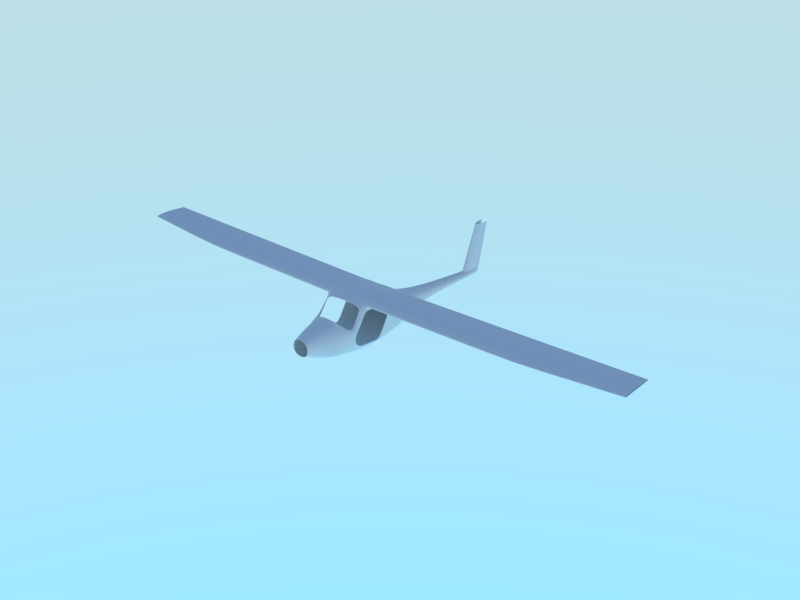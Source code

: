 # Source: pipistrel-virus.blend  (saved by Blender 2.70.5; exported with 4.5.12 LTS)
import bpy
from mathutils import Matrix  # noqa: F401  (used for matrix-valued properties, if any)

bpy.ops.wm.read_factory_settings(use_empty=True)
scene = bpy.context.scene
scene.name = 'Scene'

# ---- collections
col_collection_1 = bpy.data.collections.new('Collection 1'); scene.collection.children.link(col_collection_1)
col_collection_10 = bpy.data.collections.new('Collection 10'); scene.collection.children.link(col_collection_10)
col_collection_10.hide_render = True
col_collection_10.hide_viewport = True

# ---- materials (node trees are filled in below, after node groups)
mat_body = bpy.data.materials.new('body')
mat_body.alpha_threshold = 0.0
mat_body.use_transparent_shadow = False
mat_body.roughness = 0.5
mat_body.line_color = (0.0, 0.0, 0.0, 1.0)

# ---- material node trees

# ---- world
world_world = bpy.data.worlds.new('World'); scene.world = world_world
world_world.use_nodes = True; world_world.node_tree.nodes.clear()
_N = world_world.node_tree.nodes; _L = world_world.node_tree.links
n0 = _N.new('ShaderNodeOutputWorld'); n0.name = 'World Output'; n0.location = (300, 300)
n1 = _N.new('ShaderNodeBackground'); n1.name = 'Background'; n1.location = (10, 300)
n1.inputs[1].default_value = 4.0
n2 = _N.new('ShaderNodeTexSky'); n2.name = 'Sky Texture'; n2.location = (-190, 300)
n2.sky_type = 'HOSEK_WILKIE'
n2.sun_elevation = 1.571
_L.new(n1.outputs[0], n0.inputs[0])
_L.new(n2.outputs[0], n1.inputs[0])
n0.is_active_output = True
world_world.color = (0.05088, 0.05088, 0.05088)
world_world.use_sun_shadow = False
world_world.sun_shadow_jitter_overblur = 0.0
world_world.cycles.sampling_method = 'MANUAL'
world_world.cycles.sample_map_resolution = 256

# ---- cameras
cam_camera = bpy.data.cameras.new('camera')
cam_camera.clip_end = 100.0
cam_camera.lens = 35.0
cam_camera.sensor_width = 32.0
cam_camera.sensor_height = 18.0
cam_camera.dof.focus_distance = 0.0
cam_camera.dof.aperture_fstop = 128.0

# ---- meshes
me_fuselage_001 = bpy.data.meshes.new('fuselage.001')
me_fuselage_001.from_pydata([(-0.5166, -0.5975, 0.5904), (-0.5166, -0.9298, 0.5997), (-0.5166, -1.595, 0.6264), (-0.5166, -1.085, 0.7053), (-0.5166, -1.323, 0.7554), (-0.5166, -1.558, 0.695), (-0.5166, -0.8899, 0.6626), (-0.5166, -1.364, 0.6267), (-0.5166, -1.059, 0.6088), (-0.5166, -1.605, 0.6568), (-0.5166, -0.6472, 0.5933), (-0.5166, -0.6186, 0.5963), (-3.917, -0.5975, 0.6479), (-3.917, -0.9298, 0.6533), (-3.917, -1.595, 0.6686), (-3.917, -1.085, 0.7138), (-3.917, -1.323, 0.7426), (-3.917, -1.558, 0.7079), (-3.917, -0.8899, 0.6942), (-3.917, -1.364, 0.6687), (-3.917, -1.059, 0.6584), (-3.917, -1.605, 0.686), (-3.917, -0.6472, 0.6496), (-3.917, -0.6186, 0.6513), (-6.0, -0.5975, 0.6848), (-6.0, -0.894, 0.688), (-6.0, -1.384, 0.6971), (-6.0, -0.9917, 0.7239), (-6.0, -1.162, 0.7409), (-6.0, -1.347, 0.7204), (-6.0, -0.8541, 0.7169), (-6.0, -1.203, 0.6972), (-6.0, -0.9661, 0.6911), (-6.0, -1.394, 0.7074), (-6.0, -0.6472, 0.6858), (-6.0, -0.6186, 0.6869)], [], [(0, 11, 6, 3, 4, 5, 9, 2, 7, 8, 1, 10), (23, 35, 30, 18), (11, 23, 18, 6), (10, 22, 12, 0), (5, 17, 21, 9), (7, 19, 20, 8), (2, 14, 19, 7), (6, 18, 15, 3), (8, 20, 13, 1), (4, 16, 17, 5), (3, 15, 16, 4), (9, 21, 14, 2), (1, 13, 22, 10), (0, 12, 23, 11), (22, 34, 24, 12), (17, 29, 33, 21), (19, 31, 32, 20), (14, 26, 31, 19), (18, 30, 27, 15), (20, 32, 25, 13), (16, 28, 29, 17), (15, 27, 28, 16), (21, 33, 26, 14), (13, 25, 34, 22), (12, 24, 35, 23)])
me_fuselage_001.polygons.foreach_set('use_smooth', [True] * 25)
_k = set([(0, 10), (0, 11), (1, 8), (1, 10), (2, 7), (2, 9), (3, 4), (3, 6), (4, 5), (5, 9), (6, 11), (7, 8), (12, 22), (12, 23), (13, 20), (13, 22), (14, 19), (14, 21), (15, 16), (15, 18), (16, 17), (17, 21), (18, 23), (19, 20)])
me_fuselage_001.attributes.new('sharp_edge', 'BOOLEAN', 'EDGE').data.foreach_set('value', [ (min(e.vertices), max(e.vertices)) in _k for e in me_fuselage_001.edges])
_k = {(0, 11): 1.0, (1, 10): 1.0, (2, 9): 1.0, (3, 4): 1.0, (4, 5): 1.0, (1, 8): 1.0, (3, 6): 1.0, (2, 7): 1.0, (7, 8): 1.0, (5, 9): 1.0, (0, 10): 1.0, (6, 11): 1.0, (12, 23): 0.89804, (13, 22): 0.89804, (14, 21): 0.89804, (15, 16): 0.89804, (16, 17): 0.89804, (13, 20): 0.89804, (15, 18): 0.89804, (14, 19): 0.89804, (19, 20): 0.89804, (17, 21): 0.89804, (12, 22): 0.89804, (18, 23): 0.89804}
me_fuselage_001.attributes.new('crease_edge', 'FLOAT', 'EDGE').data.foreach_set('value', [_k.get((min(e.vertices), max(e.vertices)), 0.0) for e in me_fuselage_001.edges])
me_fuselage_001.materials.append(mat_body)
me_fuselage_001.use_remesh_preserve_volume = False
me_fuselage_001.use_remesh_preserve_attributes = False
me_fuselage_001.use_mirror_vertex_groups = False
me_fuselage_001.update()
me_fuselage = bpy.data.meshes.new('fuselage')
me_fuselage.from_pydata([(4.297e-19, -0.2363, 0.387), (0.2592, 2.384e-07, -0.2085), (3.038e-08, 2.384e-07, -0.2483), (0.0, -2.384e-07, 0.2384), (4.984e-08, -0.3, -0.2879), (0.3292, -0.2479, -0.2341), (0.4289, -0.2479, -0.05751), (0.319, -0.2059, 0.284), (0.336, 0.0, -0.08832), (0.2592, -2.384e-07, 0.1573), (0.1268, 0.7, -0.1978), (1.49e-08, 0.7, -0.22), (0.0, 0.7, 0.0553), (0.1644, 0.7, -0.1276), (0.1268, 0.7, 0.009893), (-5.183e-19, -1.174, 0.7337), (6.04e-08, -0.6548, -0.3449), (0.4535, -0.5515, -0.278), (0.517, -0.5274, -0.03661), (0.3193, -0.2843, 0.3712), (0.0, -1.323, 0.7554), (6.623e-08, -1.248, -0.4078), (0.4719, -1.248, -0.2949), (0.5505, -1.276, -0.1477), (0.49, -0.9348, 0.396), (-2.927e-18, -1.665, 0.67), (5.707e-08, -1.876, -0.3824), (0.4189, -1.875, -0.2869), (0.5126, -1.838, -0.1356), (0.435, -1.726, 0.5784), (7.069e-11, -2.266, 0.4302), (3.904e-08, -2.436, -0.2466), (0.3412, -2.433, -0.2014), (0.3689, -2.427, -0.06311), (0.2815, -2.269, 0.3426), (0.0, -2.6, 0.4016), (2.59e-08, -2.708, -0.1575), (0.2447, -2.708, -0.104), (0.2719, -2.708, -0.005858), (0.2361, -2.6, 0.3024), (0.0, -2.93, 0.3161), (1.342e-08, -2.93, -0.06941), (0.1349, -2.93, -0.009181), (0.171, -2.93, 0.04787), (0.1464, -2.93, 0.242), (0.355, -1.677, 0.6455), (0.2159, -2.265, 0.3961), (0.1891, -2.6, 0.3424), (0.1264, -2.93, 0.2646), (0.07879, 2.27, -0.2963), (1.118e-08, 2.27, -0.3092), (1.329e-18, 2.138, -0.1466), (0.1021, 2.27, -0.2554), (0.04626, 2.228, -0.1656), (0.5166, -0.5954, 0.5904), (0.5166, -0.9298, 0.5997), (0.5166, -1.595, 0.6264), (0.5166, -1.085, 0.7053), (0.5166, -1.323, 0.7554), (0.5166, -1.558, 0.695), (0.4543, -1.323, 0.7568), (0.4317, -1.612, 0.6665), (0.4289, -1.147, 0.7236), (0.5012, -1.635, 0.5699), (0.4865, -1.016, 0.4978), (0.3755, -0.5037, 0.5344), (-1.976e-18, -0.3371, 0.4541), (0.5166, -0.8837, 0.6639), (0.0, -0.8837, 0.6639), (0.4025, -0.8837, 0.6639), (0.3101, 0.0, 0.05696), (0.395, -0.2479, 0.1394), (0.1565, 0.7, -0.04629), (0.4697, -0.4487, 0.2318), (0.5475, -0.9894, 0.3037), (0.4051, -2.358, 0.08564), (0.2921, -2.67, 0.1105), (0.1857, -2.93, 0.1174), (0.1068, 2.27, -0.208), (0.422, -2.079, 0.2981), (1.787e-11, -2.191, 0.4704), (0.4181, -2.256, -0.06334), (0.3677, -2.315, -0.2263), (4.337e-08, -2.318, -0.2848), (0.2423, -2.161, 0.4296), (0.4557, -2.191, 0.09232), (0.4601, -1.932, 0.3032), (0.5088, -1.96, 0.003279), (0.4021, -2.029, -0.2726), (5.299e-08, -2.031, -0.3568), (0.5178, -1.944, 0.1497), (2.651e-11, -1.67, 0.6549), (0.4173, -1.731, 0.5715), (0.3398, -1.68, 0.6371), (0.402, -2.082, 0.2979), (2.361e-11, -2.181, 0.4558), (0.2324, -2.15, 0.4126), (0.4397, -1.938, 0.3018), (0.5166, -1.364, 0.6267), (0.5194, -1.532, 0.5581), (0.5438, -1.407, -0.1633), (0.4663, -1.37, -0.295), (6.533e-08, -1.37, -0.4072), (0.4459, -1.808, 0.4622), (0.5065, -1.744, 0.3912), (0.4264, -1.815, 0.4577), (0.3231, 0.0, -0.01568), (0.4119, -0.2479, 0.04092), (0.1604, 0.7, -0.08696), (0.4933, -0.4877, 0.09758), (0.5542, -1.152, 0.0676), (0.1045, 2.27, -0.2317), (0.5273, -1.631, -0.1395), (0.4482, -1.577, -0.2974), (6.279e-08, -1.577, -0.4061), (0.5166, -1.059, 0.6088), (0.5008, -1.221, 0.5167), (0.4038, -1.699, 0.6214), (0.5166, -1.605, 0.6568), (0.4631, -1.622, 0.6331), (0.3875, -1.703, 0.6137), (0.478, -1.574, 0.681), (0.5034, -0.9822, 0.551), (0.441, -0.5737, 0.5662), (0.4854, -1.323, 0.7554), (0.4727, -1.116, 0.7144), (0.507, -1.602, 0.6072), (0.4635, -0.8837, 0.6639), (0.5126, -1.448, 0.5882), (0.5087, -1.14, 0.5627), (0.4945, -1.602, 0.6415), (0.4208, -1.323, 0.7565), (0.3781, -1.156, 0.7266), (0.4681, -1.68, 0.5741), (0.3945, -1.653, 0.6591), (0.4882, -0.9689, 0.4629), (0.3383, -0.4256, 0.4806), (0.3146, -0.8837, 0.6639), (0.3785, -2.302, 0.2306), (0.2922, -2.619, 0.2169), (0.1762, -2.93, 0.1844), (0.457, -2.125, 0.2348), (0.504, -1.934, 0.2633), (0.4922, -1.776, 0.4267), (0.4447, -1.671, 0.6272), (0.4536, -1.869, 0.3814), (0.5122, -1.855, 0.251), (0.4336, -1.875, 0.3784), (0.4986, -1.849, 0.3465), (0.5487, -0.8696, -0.05191), (0.4661, -0.8916, -0.2868), (6.459e-08, -0.8916, -0.3834), (0.5166, -0.6991, 0.5933), (0.3601, -0.3846, 0.3868), (0.3899, -0.5189, 0.5287), (0.5043, -0.5885, 0.2767), (0.5317, -0.782, 0.1021), (0.4575, -0.5889, 0.5638), (0.3561, -0.4667, 0.491), (0.5305, -1.276, -0.1477), (0.47, -0.9348, 0.396), (0.4926, -1.838, -0.1356), (0.4812, -1.635, 0.5699), (0.4665, -1.016, 0.4978), (0.5275, -0.9894, 0.3037), (0.4888, -1.96, 0.003279), (0.4978, -1.944, 0.1497), (0.4994, -1.532, 0.5581), (0.5238, -1.407, -0.1633), (0.4865, -1.744, 0.3912), (0.5342, -1.152, 0.0676), (0.5073, -1.631, -0.1395), (0.4808, -1.221, 0.5167), (0.4682, -0.9689, 0.4629), (0.4922, -1.855, 0.251), (0.06753, 2.632, -0.2979), (7.451e-09, 2.629, -0.3089), (0.0, 2.514, 0.8184), (0.06753, 2.64, -0.2633), (0.06753, 2.658, -0.1943), (0.06753, 2.651, -0.2226), (0.06753, 2.645, -0.2432), (0.05255, 2.677, 0.8184), (0.07, 2.912, 0.8184), (0.07879, 2.288, -0.0604), (0.06753, 2.684, -0.08764), (1.856e-10, 2.188, -0.0282), (0.0744, 2.759, 0.8184), (0.0884, 2.459, -0.2153), (0.08723, 2.457, -0.2375), (0.05813, 2.43, -0.1781), (0.07193, 2.45, -0.2971), (9.313e-09, 2.449, -0.3091), (0.08607, 2.454, -0.2594), (0.0744, 2.487, -0.07402), (0.0, 2.526, 0.8484), (0.05255, 2.689, 0.8484), (0.07, 2.9, 0.8484), (0.0744, 2.77, 0.8484), (3.797e-18, -0.5372, 0.5576), (-2.462e-18, -1.615, 0.6811), (4.261e-18, -0.7356, 0.6141), (0.5166, -0.6113, 0.5963), (0.3797, -0.5289, 0.5505), (0.4475, -0.5885, 0.5772), (0.3153, -0.4832, 0.5235), (0.4595, -1.993, 0.2799), (0.4715, -2.08, -0.03006), (0.3892, -2.152, -0.2536), (4.889e-08, -2.155, -0.3271), (0.5038, -2.009, 0.1244), (0.4394, -1.997, 0.2792), (0.4983, -2.001, 0.2477)], [], [(9, 14, 12, 3), (71, 70, 9, 7), (5, 1, 8, 6), (4, 2, 1, 5), (2, 11, 10, 1), (1, 10, 13, 8), (70, 72, 14, 9), (14, 53, 51, 12), (107, 109, 18, 6), (6, 18, 17, 5), (5, 17, 16, 4), (124, 121, 59, 58), (149, 23, 22, 150), (150, 22, 21, 151), (125, 124, 58, 57), (112, 28, 27, 113), (113, 27, 26, 114), (129, 122, 55, 115), (84, 80, 30, 46), (141, 79, 34, 138), (82, 81, 33, 32), (83, 82, 32, 31), (46, 30, 35, 47), (138, 34, 39, 139), (32, 33, 38, 37), (31, 32, 37, 36), (47, 35, 40, 48), (139, 39, 44, 140), (37, 38, 43, 42), (36, 37, 42, 41), (20, 200, 134, 131), (79, 84, 46, 34), (34, 46, 47, 39), (39, 47, 48, 44), (10, 11, 50, 49), (13, 10, 49, 52), (108, 13, 52, 111), (148, 145, 86, 142), (130, 126, 56, 118), (157, 123, 54, 152), (127, 125, 57, 67), (131, 134, 61, 60), (132, 131, 60, 62), (158, 136, 65, 154), (144, 133, 63, 119), (137, 132, 62, 69), (155, 153, 24, 74), (66, 19, 7, 0), (15, 132, 137, 68), (54, 202, 67, 57, 58, 59, 118, 56, 98, 115, 55, 152), (7, 9, 3, 0), (204, 127, 67, 202), (205, 137, 69, 203), (107, 106, 70, 71), (106, 108, 72, 70), (7, 19, 73, 71), (81, 85, 75, 33), (33, 75, 76, 38), (38, 76, 77, 43), (14, 72, 78, 53), (156, 155, 74, 110), (212, 206, 79, 141), (208, 207, 81, 82), (209, 208, 82, 83), (207, 210, 85, 81), (27, 28, 87, 88), (26, 27, 88, 89), (206, 86, 97, 211), (84, 79, 94, 96), (80, 84, 96, 95), (45, 25, 91, 93), (103, 29, 92, 105), (117, 45, 93, 120), (126, 128, 98, 56), (23, 100, 101, 22), (22, 101, 102, 21), (133, 29, 103, 143), (145, 103, 105, 147), (71, 73, 109, 107), (72, 108, 111, 78), (6, 8, 106, 107), (8, 13, 108, 106), (149, 156, 110, 23), (100, 112, 113, 101), (101, 113, 114, 102), (128, 129, 115, 98), (121, 130, 118, 59), (134, 144, 119, 61), (29, 117, 120, 92), (60, 61, 121, 124), (62, 60, 124, 125), (116, 64, 122, 129), (119, 63, 126, 130), (154, 65, 123, 157), (69, 62, 125, 127), (203, 69, 127, 204), (63, 99, 128, 126), (99, 116, 129, 128), (61, 119, 130, 121), (85, 141, 138, 75), (75, 138, 139, 76), (76, 139, 140, 77), (146, 148, 142, 90), (25, 45, 134, 200), (153, 19, 136, 158), (117, 29, 133, 144), (210, 212, 141, 85), (63, 133, 143, 104), (45, 117, 144, 134), (143, 103, 145, 148), (86, 145, 147, 97), (104, 143, 148, 146), (18, 149, 150, 17), (17, 150, 151, 16), (122, 157, 152, 55), (135, 158, 154, 64), (73, 19, 153, 155), (109, 73, 155, 156), (18, 109, 156, 149), (64, 154, 157, 122), (24, 153, 158, 135), (87, 28, 161, 165), (112, 100, 168, 171), (63, 104, 169, 162), (74, 24, 160, 164), (146, 90, 166, 174), (64, 116, 172, 163), (100, 23, 159, 168), (28, 112, 171, 161), (99, 63, 162, 167), (104, 146, 174, 169), (23, 110, 170, 159), (90, 87, 165, 166), (116, 99, 167, 172), (135, 64, 163, 173), (24, 135, 173, 160), (110, 74, 164, 170), (188, 189, 181, 180), (190, 188, 180, 179), (194, 185, 183, 187), (191, 192, 176, 175), (193, 191, 175, 178), (189, 193, 178, 181), (186, 184, 182, 177), (190, 179, 185, 194), (51, 53, 184, 186), (78, 111, 189, 188), (53, 78, 188, 190), (184, 194, 187, 182), (49, 50, 192, 191), (52, 49, 191, 193), (111, 52, 193, 189), (53, 190, 194, 184), (187, 183, 197, 198), (177, 182, 196, 195), (182, 187, 198, 196), (20, 131, 132, 15), (201, 68, 137, 205), (19, 66, 199, 136), (123, 204, 202, 54), (136, 205, 203, 65), (65, 203, 204, 123), (199, 201, 205, 136), (142, 86, 206, 212), (88, 87, 207, 208), (89, 88, 208, 209), (87, 90, 210, 207), (79, 206, 211, 94), (90, 142, 212, 210)])
me_fuselage.polygons.foreach_set('use_smooth', [True] * 169)
_k = set([(23, 100), (23, 110), (24, 74), (24, 135), (25, 45), (28, 87), (28, 112), (29, 103), (29, 117), (45, 117), (51, 53), (53, 190), (54, 152), (54, 202), (55, 115), (55, 152), (56, 98), (56, 118), (57, 58), (57, 67), (58, 59), (59, 118), (63, 99), (63, 104), (64, 116), (64, 135), (67, 202), (74, 110), (79, 84), (79, 206), (80, 84), (86, 145), (86, 206), (87, 90), (90, 146), (91, 93), (92, 105), (92, 120), (93, 120), (94, 96), (94, 211), (95, 96), (97, 147), (97, 211), (98, 115), (99, 116), (100, 112), (103, 145), (104, 146), (105, 147), (159, 168), (159, 170), (160, 164), (160, 173), (161, 165), (161, 171), (162, 167), (162, 169), (163, 172), (163, 173), (164, 170), (165, 166), (166, 174), (167, 172), (168, 171), (169, 174), (175, 176), (175, 178), (178, 181), (179, 180), (179, 190), (180, 181)])
me_fuselage.attributes.new('sharp_edge', 'BOOLEAN', 'EDGE').data.foreach_set('value', [ (min(e.vertices), max(e.vertices)) in _k for e in me_fuselage.edges])
_k = {(23, 110): 1.0, (54, 202): 1.0, (29, 117): 1.0, (34, 46): 0.8, (29, 103): 1.0, (28, 87): 1.0, (25, 45): 1.0, (30, 46): 0.8, (51, 53): 1.0, (55, 152): 1.0, (56, 118): 1.0, (57, 58): 1.0, (58, 59): 1.0, (24, 135): 1.0, (23, 100): 1.0, (55, 115): 1.0, (64, 116): 1.0, (57, 67): 1.0, (24, 74): 1.0, (53, 78): 0.49804, (63, 104): 1.0, (80, 84): 1.0, (79, 84): 1.0, (79, 206): 1.0, (87, 90): 1.0, (92, 120): 1.0, (92, 105): 1.0, (91, 93): 1.0, (95, 96): 1.0, (94, 96): 1.0, (94, 211): 1.0, (56, 98): 1.0, (63, 99): 1.0, (28, 112): 1.0, (86, 145): 1.0, (90, 146): 1.0, (97, 147): 1.0, (74, 110): 1.0, (100, 112): 1.0, (98, 115): 1.0, (99, 116): 1.0, (45, 117): 1.0, (59, 118): 1.0, (93, 120): 1.0, (64, 135): 1.0, (103, 145): 1.0, (104, 146): 1.0, (105, 147): 1.0, (54, 152): 1.0, (159, 170): 1.0, (161, 165): 1.0, (160, 173): 1.0, (159, 168): 1.0, (163, 172): 1.0, (160, 164): 1.0, (162, 169): 1.0, (165, 166): 1.0, (162, 167): 1.0, (161, 171): 1.0, (166, 174): 1.0, (164, 170): 1.0, (168, 171): 1.0, (167, 172): 1.0, (163, 173): 1.0, (169, 174): 1.0, (178, 181): 1.0, (175, 178): 1.0, (175, 176): 1.0, (182, 187): 1.0, (179, 180): 1.0, (180, 181): 1.0, (53, 190): 1.0, (177, 182): 1.0, (183, 185): 1.0, (179, 185): 1.0, (183, 187): 1.0, (179, 190): 1.0, (196, 198): 1.0, (195, 196): 1.0, (197, 198): 1.0, (183, 197): 1.0, (67, 202): 1.0, (86, 206): 1.0, (97, 211): 1.0}
me_fuselage.attributes.new('crease_edge', 'FLOAT', 'EDGE').data.foreach_set('value', [_k.get((min(e.vertices), max(e.vertices)), 0.0) for e in me_fuselage.edges])
me_fuselage.materials.append(mat_body)
me_fuselage.use_remesh_preserve_volume = False
me_fuselage.use_remesh_preserve_attributes = False
me_fuselage.use_mirror_vertex_groups = False
me_fuselage.update()
me_dimensions = bpy.data.meshes.new('dimensions')
me_dimensions.from_pydata([(-1.0, -1.0, -1.0), (-1.0, 1.0, -1.0), (1.0, 1.0, -1.0), (1.0, -1.0, -1.0), (-1.0, -1.0, 1.0), (-1.0, 1.0, 1.0), (1.0, 1.0, 1.0), (1.0, -1.0, 1.0)], [], [])
me_dimensions.use_remesh_preserve_volume = False
me_dimensions.use_remesh_preserve_attributes = False
me_dimensions.use_mirror_vertex_groups = False
me_dimensions.update()

# ---- objects
ob_fuselage_001 = bpy.data.objects.new('fuselage.001', me_fuselage_001)
ob_fuselage = bpy.data.objects.new('fuselage', me_fuselage)
ob_dimensions = bpy.data.objects.new('dimensions', me_dimensions)
ob_camera_focus_at = bpy.data.objects.new('camera focus at', None)
ob_camera_point_at = bpy.data.objects.new('camera point at', None)
ob_camera = bpy.data.objects.new('camera', cam_camera)

# ---- transforms, parenting, visibility, modifiers, constraints
ob_fuselage_001.location = (0.0, 0.0, 0.0)
ob_fuselage_001.lineart.crease_threshold = 0.0
_m = ob_fuselage_001.modifiers.new('Mirror', 'MIRROR')
_m = ob_fuselage_001.modifiers.new('Subsurf', 'SUBSURF')
_m.uv_smooth = 'PRESERVE_CORNERS'
_m.quality = 2
_m.levels = 2
_m.show_only_control_edges = False
_m = ob_fuselage_001.modifiers.new('EdgeSplit', 'EDGE_SPLIT')
_m.split_angle = 0.4171
_m.use_edge_angle = False
ob_fuselage.location = (0.0, 0.0, 0.0)
ob_fuselage.lineart.crease_threshold = 0.0
_m = ob_fuselage.modifiers.new('Mirror', 'MIRROR')
_m = ob_fuselage.modifiers.new('Subsurf', 'SUBSURF')
_m.uv_smooth = 'PRESERVE_CORNERS'
_m.quality = 2
_m.levels = 2
_m.show_only_control_edges = False
_m = ob_fuselage.modifiers.new('EdgeSplit', 'EDGE_SPLIT')
_m.split_angle = 0.4171
_m.use_edge_angle = False
ob_dimensions.location = (0.0, 0.0, 0.0)
ob_dimensions.scale = (6.23, 3.247, 0.91)
ob_dimensions.display_type = 'BOUNDS'
ob_dimensions.lineart.crease_threshold = 0.0
ob_camera_focus_at.location = (0.0, 0.0, 1.0)
ob_camera_focus_at.empty_display_type = 'CUBE'
ob_camera_focus_at.empty_image_offset = (0.0, 0.0)
ob_camera_focus_at.lineart.crease_threshold = 0.0
ob_camera_point_at.location = (0.0, 0.0, 1.0)
ob_camera_point_at.empty_display_type = 'SPHERE'
ob_camera_point_at.empty_image_offset = (0.0, 0.0)
ob_camera_point_at.lineart.crease_threshold = 0.0
ob_camera.location = (5.0, -5.0, 1.0)
ob_camera.rotation_euler = (1.571, -0.0, -0.0)
ob_camera.lineart.crease_threshold = 0.0
_c = ob_camera.constraints.new('TRACK_TO'); _c.name = 'AutoTrack'
_c.target = ob_camera_point_at
cam_camera.dof.focus_object = ob_camera_focus_at

# ---- collection membership
col_collection_1.objects.link(ob_fuselage_001)
col_collection_1.objects.link(ob_fuselage)
col_collection_1.objects.link(ob_dimensions)
col_collection_10.objects.link(ob_camera_focus_at)
col_collection_10.objects.link(ob_camera_point_at)
col_collection_10.objects.link(ob_camera)

# ---- scene / render settings (as saved in the file)
scene.frame_start = 1; scene.frame_end = 250; scene.frame_set(2)
scene.render.engine = 'BLENDER_EEVEE_NEXT'
scene.render.resolution_x = 640
scene.render.resolution_y = 480
scene.render.dither_intensity = 0.0
scene.cycles.feature_set = 'EXPERIMENTAL'
scene.cycles.use_denoising = False
scene.cycles.samples = 100
scene.cycles.sampling_pattern = 'TABULATED_SOBOL'
scene.cycles.light_sampling_threshold = 0.0
scene.cycles.use_adaptive_sampling = False
scene.cycles.use_light_tree = False
scene.cycles.blur_glossy = 0.0
scene.cycles.volume_bounces = 1
scene.cycles.pixel_filter_type = 'GAUSSIAN'
scene.cycles.sample_clamp_indirect = 0.0
scene.view_settings.view_transform = 'Standard'
bpy.context.view_layer.update()

# ---- added for rendering (the .blend has no active camera): camera
cam_auto = bpy.data.cameras.new('AutoCamera')
cam_auto.lens = 50.0
cam_auto.sensor_width = 36.0
cam_auto.clip_end = 1000.0
ob_auto_camera = bpy.data.objects.new('AutoCamera', cam_auto)
scene.collection.objects.link(ob_auto_camera)
ob_auto_camera.location = (13.1091, -15.731, 10.4873)
ob_auto_camera.rotation_euler = (1.09748, -7.21219e-08, 0.694738)
scene.camera = ob_auto_camera
bpy.context.view_layer.update()
